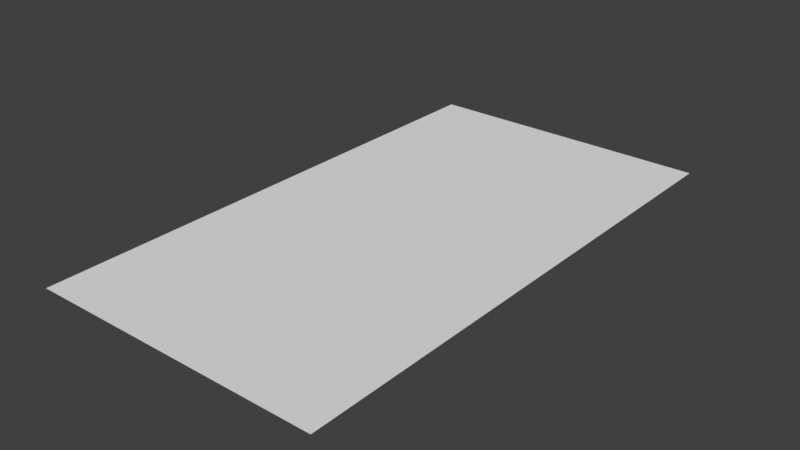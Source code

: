 # Source: LumoraOutskirts.blend  (saved by Blender 5.1.30; exported with 4.5.12 LTS)
import bpy
from mathutils import Matrix  # noqa: F401  (used for matrix-valued properties, if any)

bpy.ops.wm.read_factory_settings(use_empty=True)
scene = bpy.context.scene
scene.name = 'Scene'

# ---- collections
col_collection = bpy.data.collections.new('Collection'); scene.collection.children.link(col_collection)

# ---- world
world_world = bpy.data.worlds.new('World'); scene.world = world_world
world_world.use_nodes = True; world_world.node_tree.nodes.clear()
_N = world_world.node_tree.nodes; _L = world_world.node_tree.links
n0 = _N.new('ShaderNodeOutputWorld'); n0.name = 'World Output'; n0.location = (200, 100)
n1 = _N.new('ShaderNodeBackground'); n1.name = 'Background'; n1.location = (-200, 100)
n1.inputs[0].default_value = (0.05088, 0.05088, 0.05088, 1.0)
_L.new(n1.outputs[0], n0.inputs[0])
n0.is_active_output = True
world_world.color = (0.05088, 0.05088, 0.05088)
world_world.sun_shadow_jitter_overblur = 0.0

# ---- meshes
me_plane = bpy.data.meshes.new('Plane')
me_plane.from_pydata([(-1.0, -1.0, 0.0), (1.0, -1.0, 0.0), (-1.0, 1.0, 0.0), (1.0, 1.0, 0.0)], [], [(0, 1, 3, 2)])
_uv = me_plane.uv_layers.new(name='UVMap')
_uv.uv.foreach_set('vector', [0.0, 0.0, 1.0, 0.0, 1.0, 1.0, 0.0, 1.0])
me_plane.update()

# ---- objects
ob_plane = bpy.data.objects.new('Plane', me_plane)

# ---- transforms, parenting, visibility, modifiers, constraints
ob_plane.location = (0.0, 0.0, 0.0)
ob_plane.scale = (5.486, 9.978, 1.0)

# ---- collection membership
col_collection.objects.link(ob_plane)

# ---- scene / render settings (as saved in the file)
scene.frame_start = 1; scene.frame_end = 250; scene.frame_set(1)
scene.render.engine = 'BLENDER_EEVEE_NEXT'
scene.render.bake_bias = 0.0
scene.render.bake_samples = 0
scene.cycles.sampling_pattern = 'TABULATED_SOBOL'
scene.eevee.use_volume_custom_range = False
scene.view_settings.view_transform = 'Standard'
bpy.context.view_layer.update()

# ---- added for rendering (the .blend has no active camera and no usable light): camera, sun
cam_auto = bpy.data.cameras.new('AutoCamera')
cam_auto.lens = 50.0
cam_auto.sensor_width = 36.0
cam_auto.clip_end = 1000.0
ob_auto_camera = bpy.data.objects.new('AutoCamera', cam_auto)
scene.collection.objects.link(ob_auto_camera)
ob_auto_camera.location = (21.0702, -25.2842, 16.8562)
ob_auto_camera.rotation_euler = (1.09748, -7.21219e-08, 0.694738)
scene.camera = ob_auto_camera
light_auto_sun = bpy.data.lights.new('AutoSun', 'SUN')
light_auto_sun.energy = 3.0
light_auto_sun.angle = 0.0523599
ob_auto_sun = bpy.data.objects.new('AutoSun', light_auto_sun)
scene.collection.objects.link(ob_auto_sun)
ob_auto_sun.rotation_euler = (0.872665, 0.174533, 0.523599)
bpy.context.view_layer.update()
